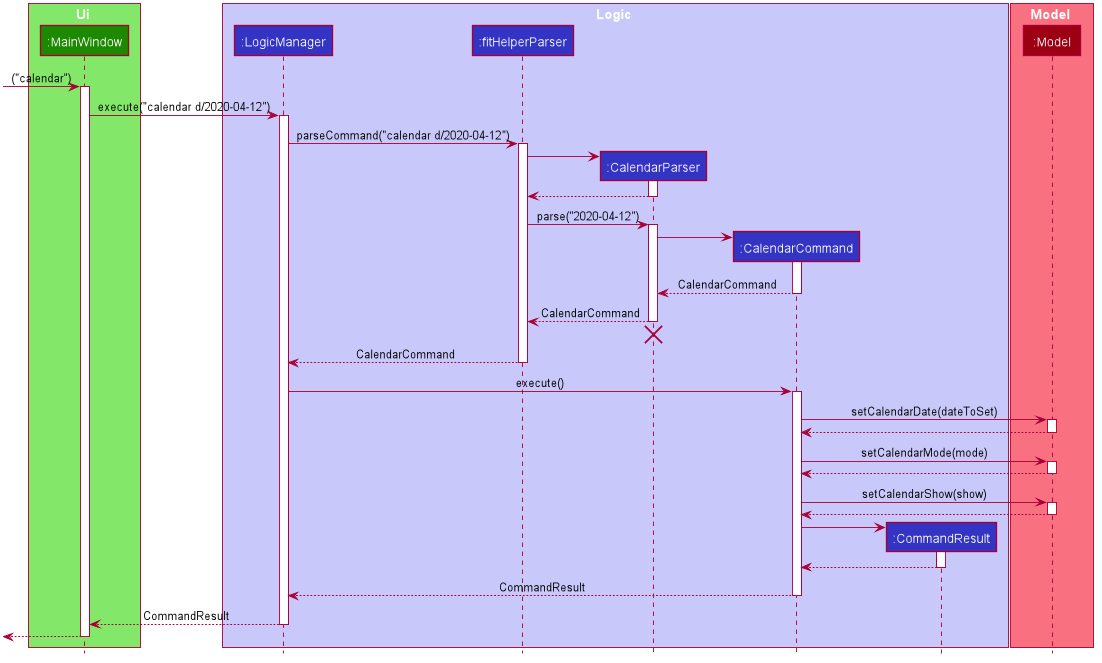

The diagram above was rendered by PlantUML. Its source (embedded in the PNG):
@startuml








skinparam BackgroundColor #FFFFFFF

skinparam Shadowing false

skinparam Class {
    FontColor #FFFFFF
    BorderThickness 1
    BorderColor #FFFFFF
    StereotypeFontColor #FFFFFF
    FontName Arial
}

skinparam Actor {
    BorderColor #000000
    Color #000000
    FontName Arial
}

skinparam Sequence {
    MessageAlign center
    BoxFontSize 15
    BoxPadding 0
    BoxFontColor #FFFFFF
    FontName Arial
}

skinparam Participant {
    FontColor #FFFFFFF
    Padding 20
}

skinparam MinClassWidth 50
skinparam ParticipantPadding 10
skinparam Shadowing false
skinparam DefaultTextAlignment center
skinparam packageStyle Rectangle

hide footbox
hide members
hide circle

box Ui #83E769
participant ":MainWindow" as MainWindow #1D8900
end box

box Logic #C8C8FA
participant ":LogicManager" as LogicManager #3333C4
participant ":fitHelperParser" as FitHelperParser #3333C4
participant ":CalendarParser" as CalendarParser #3333C4
participant ":CalendarCommand" as CalendarCommand #3333C4
participant ":CommandResult" as CommandResult #3333C4
end box

box Model #F97181
participant ":Model" as Model #9D0012
end box

[-> MainWindow : ("calendar")
activate MainWindow

MainWindow -> LogicManager : execute("calendar d/2020-04-12")
activate LogicManager

LogicManager -> FitHelperParser : parseCommand("calendar d/2020-04-12")
activate FitHelperParser

create CalendarParser
FitHelperParser -> CalendarParser
activate CalendarParser

CalendarParser --> FitHelperParser :
deactivate CalendarParser

FitHelperParser -> CalendarParser : parse("2020-04-12")
activate CalendarParser

create CalendarCommand
CalendarParser -> CalendarCommand
activate CalendarCommand

CalendarCommand --> CalendarParser : CalendarCommand
deactivate CalendarCommand

CalendarParser --> FitHelperParser : CalendarCommand
deactivate CalendarParser
CalendarParser -[hidden]-> FitHelperParser
destroy CalendarParser

FitHelperParser --> LogicManager : CalendarCommand
deactivate FitHelperParser

LogicManager -> CalendarCommand : execute()
activate CalendarCommand

CalendarCommand -> Model : setCalendarDate(dateToSet)
activate Model

Model --> CalendarCommand
deactivate Model

CalendarCommand -> Model : setCalendarMode(mode)
activate Model

Model --> CalendarCommand
deactivate Model

CalendarCommand -> Model : setCalendarShow(show)
activate Model

Model --> CalendarCommand
deactivate Model

create CommandResult
CalendarCommand -> CommandResult
activate CommandResult

CommandResult --> CalendarCommand
deactivate CommandResult

CalendarCommand --> LogicManager : CommandResult
deactivate CalendarCommand

LogicManager --> MainWindow : CommandResult
deactivate LogicManager

[<--MainWindow
deactivate MainWindow
@enduml